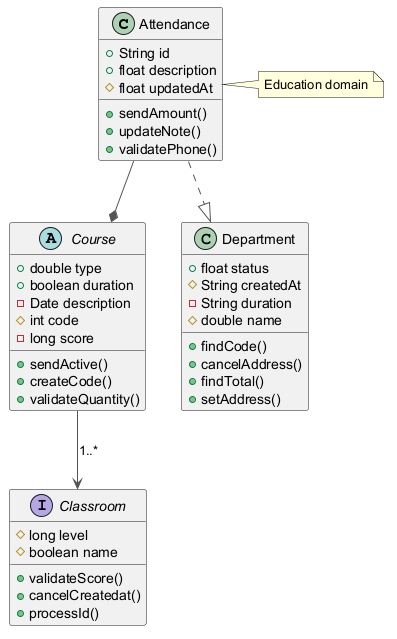

The diagram above was rendered by PlantUML. Its source (embedded in the PNG):
@startuml
skinparam ArrowColor #555555
class Attendance {
  +String id
  +float description
  #float updatedAt
  +sendAmount()
  +updateNote()
  +validatePhone()
}
interface Classroom {
  #long level
  #boolean name
  +validateScore()
  +cancelCreatedat()
  +processId()
}
abstract class Course {
  +double type
  +boolean duration
  -Date description
  #int code
  -long score
  +sendActive()
  +createCode()
  +validateQuantity()
}
class Department {
  +float status
  #String createdAt
  -String duration
  #double name
  +findCode()
  +cancelAddress()
  +findTotal()
  +setAddress()
}
Attendance ..|> Department
Attendance --* Course
Course --> Classroom : "1..*"
note right of Attendance : Education domain
@enduml